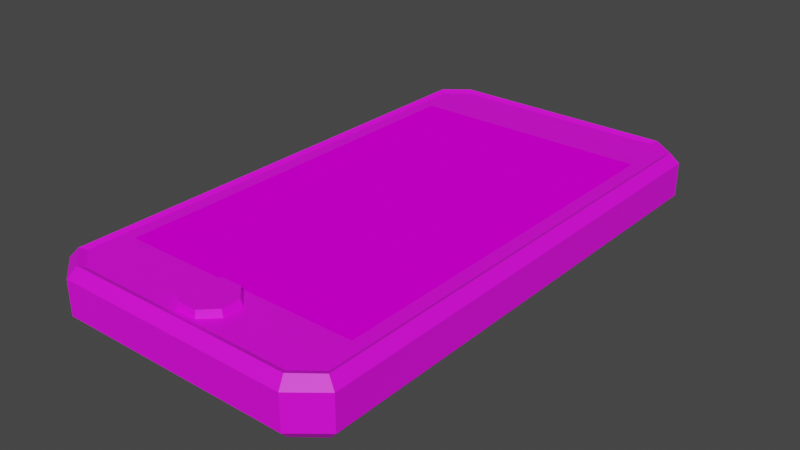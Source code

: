 # Source: Phone.blend  (saved by Blender 3.6.13; exported with 4.5.12 LTS)
import bpy
from mathutils import Matrix  # noqa: F401  (used for matrix-valued properties, if any)

bpy.ops.wm.read_factory_settings(use_empty=True)
scene = bpy.context.scene
scene.name = 'Scene'

# ---- collections
col_collection = bpy.data.collections.new('Collection'); scene.collection.children.link(col_collection)

# ---- images (referenced by path relative to the original .blend; pixels are not part of the script)
import os
ASSET_DIR = os.environ.get("B2B_ASSET_DIR", "")  # directory of the original .blend (textures are referenced by path, not embedded)
HERE = os.path.dirname(os.path.abspath(__file__))  # packed textures are extracted next to this script under _unpacked/

def load_image(name, relpath, width, height, colorspace="sRGB"):
    """Load a texture the original file referenced (path relative to the .blend, or extracted next to this script)."""
    p = next((c for c in (os.path.join(HERE, relpath), os.path.join(ASSET_DIR, relpath)) if relpath and os.path.exists(c)), "")
    if p:
        img = bpy.data.images.load(p, check_existing=True)
        img.name = name
    else:  # same state as the original file: an image datablock whose file is absent (Cycles renders it pink)
        img = bpy.data.images.new(name, width, height)
        img.source = "FILE"
        img.filepath = "//" + (relpath or name)
    img.colorspace_settings.name = colorspace
    return img
img_palette_gradient_png = load_image('Palette gradient.png', 'wyslane/Palette gradient.png', 1024, 1024, 'sRGB')
img_polygonoffice_texture_01_a_png = load_image('PolygonOffice_Texture_01_A.png', 'wyslane/PolygonOffice_Texture_01_A.png', 1024, 1024, 'sRGB')

# ---- materials (node trees are filled in below, after node groups)
mat_screen = bpy.data.materials.new('Screen')
mat_screen.alpha_threshold = 0.0
mat_screen.use_transparent_shadow = False
mat_screen.line_color = (0.0, 0.0, 0.0, 1.0)
mat_lambert1 = bpy.data.materials.new('lambert1')
mat_lambert1.use_transparent_shadow = False
mat_lambert1.diffuse_color = (1.0, 1.0, 1.0, 1.0)
mat_lambert1.roughness = 0.5528

# ---- material node trees
mat_screen.use_nodes = True; mat_screen.node_tree.nodes.clear()
_N = mat_screen.node_tree.nodes; _L = mat_screen.node_tree.links
n0 = _N.new('ShaderNodeOutputMaterial'); n0.name = 'Material Output'; n0.location = (300, 300)
n1 = _N.new('ShaderNodeBsdfPrincipled'); n1.name = 'Principled BSDF'; n1.location = (10, 300)
n1.distribution = 'GGX'
n1.subsurface_method = 'RANDOM_WALK_SKIN'
n1.inputs[2].default_value = 0.4
n1.inputs[3].default_value = 1.45
n1.inputs[13].default_value = 0.0
n1.inputs[27].default_value = (0.0, 0.0, 0.0, 1.0)
n1.inputs[28].default_value = 1.0
n2 = _N.new('ShaderNodeTexImage'); n2.name = 'Image Texture'; n2.location = (-358, 456)
n2.image = img_palette_gradient_png
_L.new(n1.outputs[0], n0.inputs[0])
_L.new(n2.outputs[0], n1.inputs[0])
n0.is_active_output = True
mat_lambert1.use_nodes = True; mat_lambert1.node_tree.nodes.clear()
_N = mat_lambert1.node_tree.nodes; _L = mat_lambert1.node_tree.links
n0 = _N.new('ShaderNodeBsdfPrincipled'); n0.name = 'Principled BSDF'; n0.location = (10, 300)
n0.distribution = 'GGX'
n0.subsurface_method = 'RANDOM_WALK_SKIN'
n0.inputs[2].default_value = 0.5528
n0.inputs[3].default_value = 1.45
n0.inputs[27].default_value = (0.0, 0.0, 0.0, 1.0)
n0.inputs[28].default_value = 1.0
n1 = _N.new('ShaderNodeOutputMaterial'); n1.name = 'Material Output'; n1.location = (300, 300)
n2 = _N.new('ShaderNodeNormalMap'); n2.name = 'Normal Map'; n2.location = (-300, -300)
n2.label = 'Normal/Map'
n3 = _N.new('ShaderNodeTexImage'); n3.name = 'Image Texture'; n3.location = (-300, 600)
n3.image = img_polygonoffice_texture_01_a_png
_L.new(n0.outputs[0], n1.inputs[0])
_L.new(n2.outputs[0], n0.inputs[5])
_L.new(n3.outputs[0], n0.inputs[0])
n1.is_active_output = True

# ---- world
world_world = bpy.data.worlds.new('World'); scene.world = world_world
world_world.use_nodes = True; world_world.node_tree.nodes.clear()
_N = world_world.node_tree.nodes; _L = world_world.node_tree.links
n0 = _N.new('ShaderNodeOutputWorld'); n0.name = 'World Output'; n0.location = (300, 300)
n1 = _N.new('ShaderNodeBackground'); n1.name = 'Background'; n1.location = (10, 300)
n1.inputs[0].default_value = (0.05088, 0.05088, 0.05088, 1.0)
_L.new(n1.outputs[0], n0.inputs[0])
n0.is_active_output = True
world_world.color = (0.05088, 0.05088, 0.05088)
world_world.use_sun_shadow = False
world_world.sun_shadow_jitter_overblur = 0.0

# ---- meshes
me_mesh = bpy.data.meshes.new('Mesh')
me_mesh.from_pydata([(5.188, 2.533, 8.506), (-5.188, 2.533, 8.506), (5.188, 2.533, -8.506), (-5.188, 2.533, -8.506)], [], [(1, 0, 2, 3)])
me_mesh.polygons.foreach_set('use_smooth', [True] * 1)
_uv = me_mesh.uv_layers.new(name='map1')
_uv.uv.foreach_set('vector', [0.9182, 0.9375, 0.9182, 0.9375, 0.9182, 0.9375, 0.9182, 0.9375])
me_mesh.materials.append(mat_screen)
me_mesh.use_remesh_fix_poles = True
me_mesh.use_remesh_preserve_attributes = False
me_mesh.update()
me_mesh.normals_split_custom_set([tuple(v) for v in zip(*[iter([0.0, 1.0, 0.0, 0.0, 1.0, 0.0, 0.0, 1.0, 0.0, 0.0, 1.0, 0.0])] * 3)])
me_mesh_001 = bpy.data.meshes.new('Mesh.001')
me_mesh_001.from_pydata([(-0.05756, -0.1011, 0.02533), (-0.05756, 0.1011, 0.02533), (0.05756, 0.1011, 0.02533), (0.05756, -0.1011, 0.02533), (-0.04758, 0.109, 0.02533), (0.04758, 0.109, 0.02533), (0.04758, -0.109, 0.02533), (-0.04758, -0.109, 0.02533), (0.05188, -0.08506, 0.02533), (-0.05188, -0.08506, 0.02533), (0.05188, 0.08506, 0.02533), (-0.05188, 0.08506, 0.02533), (-0.01653, 0.09684, 0.02533), (0.01653, 0.09684, 0.02533), (0.01428, 0.1, 0.02533), (-0.01428, 0.1, 0.02533), (-0.01428, 0.0941, 0.02533), (0.01428, 0.0941, 0.02533), (-0.06317, -0.1049, 0.007656), (-0.06317, -0.1049, 0.02224), (-0.05064, 0.1151, 0.007656), (-0.05064, 0.1151, 0.02224), (0.05064, 0.1151, 0.02224), (0.05064, 0.1151, 0.007656), (0.06317, -0.1049, 0.02224), (0.06317, -0.1049, 0.007656), (0.05064, -0.1151, 0.007656), (0.05064, -0.1151, 0.02224), (-0.05064, -0.1151, 0.02224), (-0.05064, -0.1151, 0.007656), (0.05956, -0.1033, 0.003497), (-0.05956, -0.1033, 0.003497), (-0.06317, 0.1049, 0.007656), (-0.06317, 0.1049, 0.02224), (0.06317, 0.1049, 0.007656), (0.06317, 0.1049, 0.02224), (-0.05956, 0.1033, 0.003497), (0.05956, 0.1033, 0.003497), (-0.04924, 0.1114, 0.003497), (0.04924, 0.1114, 0.003497), (0.04924, -0.1114, 0.003497), (-0.04924, -0.1114, 0.003497), (-0.05956, -0.1033, 0.02639), (-0.04924, 0.1114, 0.02639), (0.04924, 0.1114, 0.02639), (0.05956, -0.1033, 0.02639), (0.04924, -0.1114, 0.02639), (-0.04924, -0.1114, 0.02639), (-0.05956, 0.1033, 0.02639), (0.05956, 0.1033, 0.02639), (-0.0282, 0.07661, 0.003497), (0.011, 0.07661, 0.003497), (0.0159, 0.0721, 0.003497), (0.0159, 0.05031, 0.003497), (0.011, 0.04581, 0.003497), (-0.0282, 0.04581, 0.003497), (-0.0331, 0.05031, 0.003497), (-0.0331, 0.0721, 0.003497), (0.01449, 0.05151, 0.005253), (0.009875, 0.0475, 0.005252), (-0.02708, 0.0475, 0.005252), (-0.0317, 0.05151, 0.005252), (-0.0317, 0.0709, 0.005252), (-0.02708, 0.07491, 0.005252), (0.009875, 0.07491, 0.005252), (0.01449, 0.0709, 0.005253), (-0.01514, 0.05287, 0.005252), (-0.02478, 0.05287, 0.005252), (-0.02478, 0.06955, 0.005252), (-0.01514, 0.06955, 0.005252), (-0.01667, 0.0538, 0.007527), (-0.02325, 0.0538, 0.007527), (-0.02325, 0.06861, 0.007527), (-0.01667, 0.06861, 0.007527), (0.01283, -0.1014, 0.02394), (0.01283, -0.09245, 0.02394), (0.006208, -0.08611, 0.02394), (-0.003152, -0.08611, 0.02394), (-0.00977, -0.09245, 0.02394), (-0.00977, -0.1014, 0.02394), (-0.003151, -0.1077, 0.02394), (0.006208, -0.1077, 0.02394), (0.01164, -0.1009, 0.02828), (0.01164, -0.09292, 0.02828), (0.005715, -0.08725, 0.02828), (-0.002659, -0.08725, 0.02828), (-0.008581, -0.09292, 0.02828), (-0.008581, -0.1009, 0.02828), (-0.002659, -0.1066, 0.02828), (0.005715, -0.1066, 0.02828), (0.001528, -0.09693, 0.02828), (-0.00977, 0.05701, 0.004342), (-0.00977, 0.06597, 0.004342), (-0.003152, 0.07231, 0.004341), (0.006208, 0.07231, 0.004342), (0.01283, 0.06597, 0.004341), (0.01283, 0.05701, 0.004341), (0.006208, 0.05067, 0.004342), (-0.003152, 0.05067, 0.004341), (-0.008581, 0.05748, 1.034e-08), (-0.008581, 0.0655, 1.165e-08), (-0.002659, 0.07117, 1.257e-08), (0.005715, 0.07117, 1.257e-08), (0.01164, 0.0655, 1.165e-08), (0.01164, 0.05748, 1.034e-08), (0.005715, 0.05181, 9.417e-09), (-0.002659, 0.05181, 9.417e-09), (-0.006577, 0.05827, 0.001628), (-0.006577, 0.0647, 0.001628), (0.001528, 0.06149, 0.001628), (-0.001829, 0.06925, 0.001628), (0.004885, 0.06925, 0.001629), (0.009633, 0.0647, 0.001629), (0.009633, 0.05827, 0.001629), (0.004885, 0.05373, 0.001629), (-0.001829, 0.05373, 0.001628)], [], [(18, 19, 33, 32), (20, 21, 22, 23), (24, 25, 34, 35), (26, 27, 28, 29), (70, 71, 72, 73), (32, 33, 21, 20), (12, 13, 14, 15), (35, 34, 23, 22), (37, 36, 38, 39), (25, 24, 27, 26), (3, 0, 7, 6), (19, 18, 29, 28), (31, 30, 40, 41), (0, 3, 8, 9), (8, 3, 2, 10), (13, 12, 16, 17), (0, 9, 11, 1), (19, 42, 48, 33), (31, 18, 32, 36), (43, 44, 22, 21), (39, 38, 20, 23), (45, 24, 35, 49), (25, 30, 37, 34), (46, 47, 28, 27), (41, 40, 26, 29), (48, 43, 21, 33), (38, 36, 32, 20), (37, 39, 23, 34), (44, 49, 35, 22), (45, 46, 27, 24), (40, 30, 25, 26), (31, 41, 29, 18), (47, 42, 19, 28), (2, 5, 14, 13), (5, 4, 15, 14), (4, 1, 12, 15), (1, 11, 16, 12), (11, 10, 17, 16), (10, 2, 13, 17), (42, 0, 1, 48), (4, 5, 44, 43), (6, 7, 47, 46), (1, 4, 43, 48), (5, 2, 49, 44), (3, 6, 46, 45), (7, 0, 42, 47), (45, 49, 2, 3), (30, 31, 55, 54), (31, 36, 57, 56), (36, 37, 51, 50), (37, 30, 53, 52), (52, 51, 37), (30, 54, 53), (56, 55, 31), (50, 57, 36), (53, 54, 59, 58), (54, 55, 60, 59), (55, 56, 61, 60), (56, 57, 62, 61), (57, 50, 63, 62), (50, 51, 64, 63), (51, 52, 65, 64), (52, 53, 58, 65), (58, 59, 66), (59, 60, 67, 66), (60, 61, 67), (61, 62, 68, 67), (62, 63, 68), (63, 64, 69, 68), (64, 65, 69), (65, 58, 66, 69), (66, 67, 71, 70), (67, 68, 72, 71), (68, 69, 73, 72), (69, 66, 70, 73), (74, 75, 83, 82), (75, 76, 84, 83), (76, 77, 85, 84), (77, 78, 86, 85), (78, 79, 87, 86), (79, 80, 88, 87), (80, 81, 89, 88), (81, 74, 82, 89), (82, 83, 90), (83, 84, 90), (84, 85, 90), (85, 86, 90), (86, 87, 90), (87, 88, 90), (88, 89, 90), (89, 82, 90), (91, 92, 100, 99), (92, 93, 101, 100), (93, 94, 102, 101), (94, 95, 103, 102), (95, 96, 104, 103), (96, 97, 105, 104), (97, 98, 106, 105), (98, 91, 99, 106), (107, 108, 109), (108, 110, 109), (110, 111, 109), (111, 112, 109), (112, 113, 109), (113, 114, 109), (114, 115, 109), (115, 107, 109), (99, 100, 108, 107), (100, 101, 110, 108), (101, 102, 111, 110), (102, 103, 112, 111), (103, 104, 113, 112), (104, 105, 114, 113), (105, 106, 115, 114), (106, 99, 107, 115)])
me_mesh_001.polygons.foreach_set('use_smooth', [True] * 115)
_k = set([(0, 1), (0, 7), (0, 42), (1, 4), (1, 48), (2, 3), (2, 5), (2, 49), (3, 6), (3, 45), (4, 5), (4, 43), (5, 44), (6, 7), (6, 46), (7, 47), (18, 19), (18, 29), (18, 31), (18, 32), (19, 28), (19, 33), (19, 42), (20, 21), (20, 23), (20, 32), (20, 38), (21, 22), (21, 33), (21, 43), (22, 23), (22, 35), (22, 44), (23, 34), (23, 39), (24, 25), (24, 27), (24, 35), (24, 45), (25, 26), (25, 30), (25, 34), (26, 27), (26, 29), (26, 40), (27, 28), (27, 46), (28, 29), (28, 47), (29, 41), (30, 37), (30, 40), (31, 36), (31, 41), (32, 33), (32, 36), (33, 48), (34, 35), (34, 37), (35, 49), (36, 38), (37, 39), (38, 39), (40, 41), (42, 47), (42, 48), (43, 44), (43, 48), (44, 49), (45, 46), (45, 49), (46, 47), (50, 51), (50, 57), (50, 63), (51, 52), (51, 64), (52, 53), (52, 65), (53, 54), (53, 58), (54, 55), (54, 59), (55, 56), (55, 60), (56, 57), (56, 61), (57, 62), (58, 59), (58, 65), (59, 60), (60, 61), (61, 62), (62, 63), (63, 64), (64, 65), (66, 67), (66, 69), (66, 70), (67, 68), (67, 71), (68, 69), (68, 72), (69, 73), (70, 71), (70, 73), (71, 72), (72, 73), (74, 82), (75, 83), (76, 84), (77, 85), (78, 86), (79, 87), (80, 88), (81, 89), (82, 83), (82, 89), (83, 84), (84, 85), (85, 86), (86, 87), (87, 88), (88, 89), (91, 99), (92, 100), (93, 101), (94, 102), (95, 103), (96, 104), (97, 105), (98, 106), (99, 100), (99, 106), (99, 107), (100, 101), (100, 108), (101, 102), (101, 110), (102, 103), (102, 111), (103, 104), (103, 112), (104, 105), (104, 113), (105, 106), (105, 114), (106, 115), (107, 108), (107, 115), (108, 110), (110, 111), (111, 112), (112, 113), (113, 114), (114, 115)])
me_mesh_001.attributes.new('sharp_edge', 'BOOLEAN', 'EDGE').data.foreach_set('value', [ (min(e.vertices), max(e.vertices)) in _k for e in me_mesh_001.edges])
_uv = me_mesh_001.uv_layers.new(name='map1')
_uv.uv.foreach_set('vector', [0.0788, 0.2465, 0.0788, 0.2465, 0.0788, 0.2465, 0.0788, 0.2465, 0.0788, 0.2465, 0.0788, 0.2465, 0.0788, 0.2465, 0.0788, 0.2465, 0.0788, 0.2465, 0.0788, 0.2465, 0.0788, 0.2465, 0.0788, 0.2465, 0.0788, 0.2465, 0.0788, 0.2465, 0.0788, 0.2465, 0.0788, 0.2465, 0.08273, 0.2287, 0.08273, 0.2287, 0.08273, 0.2287, 0.08273, 0.2287, 0.0788, 0.2465, 0.0788, 0.2465, 0.0788, 0.2465, 0.0788, 0.2465, 0.101, 0.2283, 0.101, 0.2283, 0.101, 0.2283, 0.101, 0.2283, 0.0788, 0.2465, 0.0788, 0.2465, 0.0788, 0.2465, 0.0788, 0.2465, 0.0788, 0.2465, 0.0788, 0.2465, 0.0788, 0.2465, 0.0788, 0.2465, 0.0788, 0.2465, 0.0788, 0.2465, 0.0788, 0.2465, 0.0788, 0.2465, 0.0788, 0.2465, 0.0788, 0.2465, 0.0788, 0.2465, 0.0788, 0.2465, 0.0788, 0.2465, 0.0788, 0.2465, 0.0788, 0.2465, 0.0788, 0.2465, 0.0788, 0.2465, 0.0788, 0.2465, 0.0788, 0.2465, 0.0788, 0.2465, 0.0788, 0.2465, 0.0788, 0.2465, 0.0788, 0.2465, 0.0788, 0.2465, 0.0788, 0.2465, 0.0788, 0.2465, 0.0788, 0.2465, 0.0788, 0.2465, 0.101, 0.2283, 0.101, 0.2283, 0.101, 0.2283, 0.101, 0.2283, 0.0788, 0.2465, 0.0788, 0.2465, 0.0788, 0.2465, 0.0788, 0.2465, 0.0788, 0.2465, 0.0788, 0.2465, 0.0788, 0.2465, 0.0788, 0.2465, 0.0788, 0.2465, 0.0788, 0.2465, 0.0788, 0.2465, 0.0788, 0.2465, 0.0788, 0.2465, 0.0788, 0.2465, 0.0788, 0.2465, 0.0788, 0.2465, 0.0788, 0.2465, 0.0788, 0.2465, 0.0788, 0.2465, 0.0788, 0.2465, 0.0788, 0.2465, 0.0788, 0.2465, 0.0788, 0.2465, 0.0788, 0.2465, 0.0788, 0.2465, 0.0788, 0.2465, 0.0788, 0.2465, 0.0788, 0.2465, 0.0788, 0.2465, 0.0788, 0.2465, 0.0788, 0.2465, 0.0788, 0.2465, 0.0788, 0.2465, 0.0788, 0.2465, 0.0788, 0.2465, 0.0788, 0.2465, 0.0788, 0.2465, 0.0788, 0.2465, 0.0788, 0.2465, 0.0788, 0.2465, 0.0788, 0.2465, 0.0788, 0.2465, 0.0788, 0.2465, 0.0788, 0.2465, 0.0788, 0.2465, 0.0788, 0.2465, 0.0788, 0.2465, 0.0788, 0.2465, 0.0788, 0.2465, 0.0788, 0.2465, 0.0788, 0.2465, 0.0788, 0.2465, 0.0788, 0.2465, 0.0788, 0.2465, 0.0788, 0.2465, 0.0788, 0.2465, 0.0788, 0.2465, 0.0788, 0.2465, 0.0788, 0.2465, 0.0788, 0.2465, 0.0788, 0.2465, 0.0788, 0.2465, 0.0788, 0.2465, 0.0788, 0.2465, 0.0788, 0.2465, 0.0788, 0.2465, 0.0788, 0.2465, 0.0788, 0.2465, 0.0788, 0.2465, 0.0788, 0.2465, 0.0788, 0.2465, 0.0788, 0.2465, 0.0788, 0.2465, 0.0788, 0.2465, 0.0788, 0.2465, 0.0788, 0.2465, 0.0788, 0.2465, 0.0788, 0.2465, 0.0788, 0.2465, 0.0788, 0.2465, 0.0788, 0.2465, 0.0788, 0.2465, 0.0788, 0.2465, 0.0788, 0.2465, 0.0788, 0.2465, 0.0788, 0.2465, 0.0788, 0.2465, 0.0788, 0.2465, 0.0788, 0.2465, 0.0788, 0.2465, 0.0788, 0.2465, 0.0788, 0.2465, 0.0788, 0.2465, 0.0788, 0.2465, 0.0788, 0.2465, 0.0788, 0.2465, 0.0788, 0.2465, 0.0788, 0.2465, 0.0788, 0.2465, 0.0788, 0.2465, 0.0788, 0.2465, 0.0788, 0.2465, 0.0788, 0.2465, 0.0788, 0.2465, 0.0788, 0.2465, 0.0788, 0.2465, 0.0788, 0.2465, 0.0788, 0.2465, 0.0788, 0.2465, 0.0788, 0.2465, 0.0788, 0.2465, 0.0788, 0.2465, 0.0788, 0.2465, 0.0788, 0.2465, 0.0788, 0.2465, 0.0788, 0.2465, 0.0788, 0.2465, 0.0788, 0.2465, 0.0788, 0.2465, 0.0788, 0.2465, 0.0788, 0.2465, 0.0788, 0.2465, 0.0788, 0.2465, 0.0788, 0.2465, 0.0788, 0.2465, 0.0788, 0.2465, 0.0788, 0.2465, 0.0788, 0.2465, 0.0788, 0.2465, 0.0788, 0.2465, 0.0788, 0.2465, 0.0788, 0.2465, 0.0788, 0.2465, 0.0788, 0.2465, 0.0788, 0.2465, 0.0788, 0.2465, 0.0788, 0.2465, 0.0788, 0.2465, 0.0788, 0.2465, 0.0788, 0.2465, 0.0788, 0.2465, 0.0788, 0.2465, 0.0788, 0.2465, 0.0788, 0.2465, 0.0788, 0.2465, 0.0788, 0.2465, 0.0788, 0.2465, 0.0788, 0.2465, 0.0788, 0.2465, 0.0788, 0.2465, 0.0788, 0.2465, 0.0788, 0.2465, 0.0788, 0.2465, 0.0788, 0.2465, 0.0788, 0.2465, 0.0788, 0.2465, 0.0788, 0.2465, 0.0788, 0.2465, 0.0788, 0.2465, 0.0788, 0.2465, 0.0788, 0.2465, 0.0788, 0.2465, 0.0788, 0.2465, 0.0788, 0.2465, 0.0788, 0.2465, 0.0788, 0.2465, 0.0788, 0.2465, 0.0788, 0.2465, 0.0788, 0.2465, 0.0788, 0.2465, 0.0788, 0.2465, 0.0788, 0.2465, 0.0788, 0.2465, 0.0788, 0.2465, 0.0788, 0.2465, 0.0788, 0.2465, 0.0788, 0.2465, 0.0788, 0.2465, 0.0788, 0.2465, 0.0788, 0.2465, 0.0788, 0.2465, 0.0788, 0.2465, 0.0788, 0.2465, 0.0788, 0.2465, 0.0788, 0.2465, 0.0788, 0.2465, 0.0788, 0.2465, 0.0788, 0.2465, 0.0788, 0.2465, 0.0788, 0.2465, 0.0788, 0.2465, 0.0788, 0.2465, 0.0788, 0.2465, 0.0788, 0.2465, 0.0788, 0.2465, 0.0788, 0.2465, 0.0788, 0.2465, 0.0788, 0.2465, 0.0788, 0.2465, 0.0788, 0.2465, 0.0788, 0.2465, 0.0788, 0.2465, 0.0788, 0.2465, 0.0788, 0.2465, 0.0788, 0.2465, 0.0788, 0.2465, 0.0788, 0.2465, 0.0788, 0.2465, 0.0788, 0.2465, 0.0788, 0.2465, 0.0788, 0.2465, 0.0788, 0.2465, 0.0788, 0.2465, 0.0788, 0.2465, 0.0788, 0.2465, 0.0788, 0.2465, 0.0788, 0.2465, 0.0788, 0.2465, 0.0788, 0.2465, 0.0788, 0.2465, 0.0788, 0.2465, 0.0788, 0.2465, 0.0788, 0.2465, 0.0788, 0.2465, 0.0788, 0.2465, 0.0788, 0.2465, 0.0788, 0.2465, 0.0788, 0.2465, 0.1355, 0.2545, 0.1355, 0.2545, 0.1355, 0.2545, 0.1355, 0.2545, 0.1355, 0.2545, 0.1355, 0.2545, 0.1355, 0.2545, 0.1355, 0.2545, 0.1355, 0.2545, 0.1355, 0.2545, 0.1355, 0.2545, 0.1355, 0.2545, 0.1355, 0.2545, 0.1355, 0.2545, 0.1355, 0.2545, 0.1355, 0.2545, 0.1355, 0.2545, 0.1355, 0.2545, 0.1355, 0.2545, 0.1355, 0.2545, 0.1355, 0.2545, 0.1355, 0.2545, 0.1355, 0.2545, 0.1355, 0.2545, 0.1355, 0.2545, 0.1355, 0.2545, 0.1355, 0.2545, 0.1355, 0.2545, 0.1355, 0.2545, 0.1355, 0.2545, 0.1355, 0.2545, 0.1355, 0.2545, 0.1355, 0.2545, 0.1355, 0.2545, 0.1355, 0.2545, 0.1355, 0.2545, 0.1355, 0.2545, 0.1355, 0.2545, 0.1355, 0.2545, 0.1355, 0.2545, 0.1355, 0.2545, 0.1355, 0.2545, 0.1355, 0.2545, 0.1355, 0.2545, 0.1355, 0.2545, 0.1355, 0.2545, 0.1355, 0.2545, 0.1355, 0.2545, 0.1355, 0.2545, 0.1355, 0.2545, 0.1355, 0.2545, 0.1355, 0.2545, 0.1355, 0.2545, 0.1355, 0.2545, 0.1355, 0.2545, 0.1355, 0.2545, 0.1355, 0.2545, 0.1355, 0.2545, 0.1355, 0.2545, 0.1355, 0.2545, 0.1355, 0.2545, 0.1355, 0.2545, 0.1355, 0.2545, 0.1355, 0.2545, 0.1355, 0.2545, 0.1355, 0.2545, 0.1355, 0.2545, 0.1355, 0.2545, 0.1355, 0.2545, 0.1355, 0.2545, 0.1355, 0.2545, 0.1355, 0.2545, 0.1355, 0.2545, 0.1355, 0.2545, 0.1355, 0.2545, 0.1355, 0.2545, 0.1355, 0.2545, 0.1355, 0.2545, 0.1355, 0.2545, 0.1355, 0.2545, 0.1355, 0.2545, 0.1355, 0.2545, 0.1355, 0.2545, 0.1355, 0.2545, 0.1355, 0.2545, 0.1355, 0.2545, 0.1355, 0.2545, 0.1355, 0.2545, 0.08161, 0.2309, 0.08161, 0.2309, 0.08161, 0.2309, 0.08161, 0.2309, 0.08161, 0.2309, 0.08161, 0.2309, 0.08161, 0.2309, 0.08161, 0.2309, 0.08161, 0.2309, 0.08161, 0.2309, 0.08161, 0.2309, 0.08161, 0.2309, 0.08161, 0.2309, 0.08161, 0.2309, 0.08161, 0.2309, 0.08161, 0.2309, 0.08161, 0.2309, 0.08161, 0.2309, 0.08161, 0.2309, 0.08161, 0.2309, 0.08161, 0.2309, 0.08161, 0.2309, 0.08161, 0.2309, 0.08161, 0.2309, 0.1355, 0.2545, 0.1355, 0.2545, 0.1355, 0.2545, 0.1355, 0.2545, 0.1355, 0.2545, 0.1355, 0.2545, 0.1355, 0.2545, 0.1355, 0.2545, 0.1355, 0.2545, 0.1355, 0.2545, 0.1355, 0.2545, 0.1355, 0.2545, 0.1355, 0.2545, 0.1355, 0.2545, 0.1355, 0.2545, 0.1355, 0.2545, 0.1355, 0.2545, 0.1355, 0.2545, 0.1355, 0.2545, 0.1355, 0.2545, 0.1355, 0.2545, 0.1355, 0.2545, 0.1355, 0.2545, 0.1355, 0.2545, 0.1355, 0.2545, 0.1355, 0.2545, 0.1355, 0.2545, 0.1355, 0.2545, 0.1355, 0.2545, 0.1355, 0.2545, 0.1355, 0.2545, 0.1355, 0.2545])
me_mesh_001.materials.append(mat_lambert1)
me_mesh_001.use_remesh_fix_poles = True
me_mesh_001.use_remesh_preserve_attributes = False
me_mesh_001.update()
me_mesh_001.normals_split_custom_set([tuple(v) for v in zip(*[iter([-1.0, -7.041e-07, 0.0, -1.0, -7.041e-07, 0.0, -1.0, -7.041e-07, 0.0, -1.0, -7.041e-07, 0.0, 0.0, 1.0, 0.0, 0.0, 1.0, 0.0, 0.0, 1.0, 0.0, 0.0, 1.0, 0.0, 1.0, 7.612e-07, 0.0, 1.0, 7.612e-07, 0.0, 1.0, 7.612e-07, 0.0, 1.0, 7.612e-07, 0.0, 0.0, -1.0, 0.0, 0.0, -1.0, 0.0, 0.0, -1.0, 0.0, 0.0, -1.0, 0.0, 0.0, 1.572e-07, -1.0, 0.0, 1.572e-07, -1.0, 0.0, 1.572e-07, -1.0, 0.0, 1.572e-07, -1.0, -0.6323, 0.7747, 0.0, -0.6323, 0.7747, 0.0, -0.6323, 0.7747, 0.0, -0.6323, 0.7747, 0.0, 2.578e-06, -4.421e-06, 1.0, -2.563e-06, -4.42e-06, 1.0, 4.113e-07, -0.0001206, 1.0, -4.113e-07, -0.0001206, 1.0, 0.6323, 0.7747, 0.0, 0.6323, 0.7747, 0.0, 0.6323, 0.7747, 0.0, 0.6323, 0.7747, 0.0, 4.344e-09, 1.654e-07, -1.0, -6.822e-09, 1.651e-07, -1.0, 0.0, 1.722e-07, -1.0, 0.0, 1.722e-07, -1.0, 0.6323, -0.7747, 0.0, 0.6323, -0.7747, 0.0, 0.6323, -0.7747, 0.0, 0.6323, -0.7747, 0.0, 2.922e-08, -2.22e-07, 1.0, -2.922e-08, -2.22e-07, 1.0, 0.0, -2.349e-07, 1.0, 0.0, -2.349e-07, 1.0, -0.6323, -0.7747, 0.0, -0.6323, -0.7747, 0.0, -0.6323, -0.7747, 0.0, -0.6323, -0.7747, 0.0, 5.391e-10, 1.653e-07, -1.0, 1.606e-10, 1.653e-07, -1.0, 0.0, 1.722e-07, -1.0, 0.0, 1.722e-07, -1.0, -2.922e-08, -2.22e-07, 1.0, 2.922e-08, -2.22e-07, 1.0, 1.146e-07, -1.893e-07, 1.0, -1.146e-07, -1.893e-07, 1.0, 1.146e-07, -1.893e-07, 1.0, 2.922e-08, -2.22e-07, 1.0, -3.609e-06, -1.779e-06, 1.0, -2.977e-06, 1.895e-05, 1.0, -2.563e-06, -4.42e-06, 1.0, 2.578e-06, -4.421e-06, 1.0, 1.558e-06, 0.000133, 1.0, -1.551e-06, 0.000133, 1.0, -2.922e-08, -2.22e-07, 1.0, -1.146e-07, -1.893e-07, 1.0, 2.99e-06, 1.895e-05, 1.0, 3.628e-06, -1.78e-06, 1.0, -0.7556, -6.604e-07, 0.6551, -0.7556, -6.604e-07, 0.6551, -0.7556, -6.604e-07, 0.6551, -0.7556, -6.604e-07, 0.6551, -0.7556, -4.318e-07, -0.6551, -0.7556, -4.318e-07, -0.6551, -0.7556, -4.318e-07, -0.6551, -0.7556, -4.318e-07, -0.6551, 0.0, 0.7431, 0.6691, 0.0, 0.7431, 0.6691, 0.0, 0.7431, 0.6691, 0.0, 0.7431, 0.6691, 0.0, 0.7431, -0.6691, 0.0, 0.7431, -0.6691, 0.0, 0.7431, -0.6691, 0.0, 0.7431, -0.6691, 0.7556, 4.572e-07, 0.6551, 0.7556, 4.572e-07, 0.6551, 0.7556, 4.572e-07, 0.6551, 0.7556, 4.572e-07, 0.6551, 0.7556, 6.35e-07, -0.6551, 0.7556, 6.35e-07, -0.6551, 0.7556, 6.35e-07, -0.6551, 0.7556, 6.35e-07, -0.6551, 0.0, -0.7431, 0.6691, 0.0, -0.7431, 0.6691, 0.0, -0.7431, 0.6691, 0.0, -0.7431, 0.6691, 0.0, -0.7431, -0.6691, 0.0, -0.7431, -0.6691, 0.0, -0.7431, -0.6691, 0.0, -0.7431, -0.6691, -0.4697, 0.5852, 0.661, -0.4697, 0.5852, 0.661, -0.4697, 0.5852, 0.661, -0.4697, 0.5852, 0.661, -0.4697, 0.5852, -0.661, -0.4697, 0.5852, -0.661, -0.4697, 0.5852, -0.661, -0.4697, 0.5852, -0.661, 0.4697, 0.5852, -0.661, 0.4697, 0.5852, -0.661, 0.4697, 0.5852, -0.661, 0.4697, 0.5852, -0.661, 0.4697, 0.5852, 0.661, 0.4697, 0.5852, 0.661, 0.4697, 0.5852, 0.661, 0.4697, 0.5852, 0.661, 0.4697, -0.5852, 0.661, 0.4697, -0.5852, 0.661, 0.4697, -0.5852, 0.661, 0.4697, -0.5852, 0.661, 0.4697, -0.5852, -0.661, 0.4697, -0.5852, -0.661, 0.4697, -0.5852, -0.661, 0.4697, -0.5852, -0.661, -0.4697, -0.5852, -0.661, -0.4697, -0.5852, -0.661, -0.4697, -0.5852, -0.661, -0.4697, -0.5852, -0.661, -0.4697, -0.5852, 0.661, -0.4697, -0.5852, 0.661, -0.4697, -0.5852, 0.661, -0.4697, -0.5852, 0.661, -3.609e-06, -1.779e-06, 1.0, 1.897e-06, -7.414e-05, 1.0, 4.113e-07, -0.0001206, 1.0, -2.563e-06, -4.42e-06, 1.0, 1.897e-06, -7.414e-05, 1.0, -1.897e-06, -7.414e-05, 1.0, -4.113e-07, -0.0001206, 1.0, 4.113e-07, -0.0001206, 1.0, -1.897e-06, -7.414e-05, 1.0, 3.628e-06, -1.78e-06, 1.0, 2.578e-06, -4.421e-06, 1.0, -4.113e-07, -0.0001206, 1.0, 3.628e-06, -1.78e-06, 1.0, 2.99e-06, 1.895e-05, 1.0, 1.558e-06, 0.000133, 1.0, 2.578e-06, -4.421e-06, 1.0, 2.99e-06, 1.895e-05, 1.0, -2.977e-06, 1.895e-05, 1.0, -1.551e-06, 0.000133, 1.0, 1.558e-06, 0.000133, 1.0, -2.977e-06, 1.895e-05, 1.0, -3.609e-06, -1.779e-06, 1.0, -2.563e-06, -4.42e-06, 1.0, -1.551e-06, 0.000133, 1.0, 0.4685, 1.724e-07, 0.8835, 0.4685, 1.724e-07, 0.8835, 0.4685, 1.724e-07, 0.8835, 0.4685, 1.724e-07, 0.8835, 0.0, -0.4143, 0.9101, 0.0, -0.4143, 0.9101, 0.0, -0.4143, 0.9101, 0.0, -0.4143, 0.9101, 0.0, 0.4143, 0.9101, 0.0, 0.4143, 0.9101, 0.0, 0.4143, 0.9101, 0.0, 0.4143, 0.9101, 0.2137, -0.2703, 0.9387, 0.2137, -0.2703, 0.9387, 0.2137, -0.2703, 0.9387, 0.2137, -0.2703, 0.9387, -0.2137, -0.2703, 0.9388, -0.2137, -0.2703, 0.9388, -0.2137, -0.2703, 0.9388, -0.2137, -0.2703, 0.9388, -0.2137, 0.2703, 0.9388, -0.2137, 0.2703, 0.9388, -0.2137, 0.2703, 0.9388, -0.2137, 0.2703, 0.9388, 0.2137, 0.2703, 0.9388, 0.2137, 0.2703, 0.9388, 0.2137, 0.2703, 0.9388, 0.2137, 0.2703, 0.9388, -0.4685, -4.824e-07, 0.8835, -0.4685, -4.824e-07, 0.8835, -0.4685, -4.824e-07, 0.8835, -0.4685, -4.824e-07, 0.8835, 1.606e-10, 1.653e-07, -1.0, 5.391e-10, 1.653e-07, -1.0, 7.241e-08, 1.618e-07, -1.0, -3.353e-08, 1.616e-07, -1.0, 5.391e-10, 1.653e-07, -1.0, -6.822e-09, 1.651e-07, -1.0, -1.331e-08, 1.702e-07, -1.0, 1.735e-08, 1.619e-07, -1.0, -6.822e-09, 1.651e-07, -1.0, 4.344e-09, 1.654e-07, -1.0, 0.0, 1.671e-07, -1.0, 0.0, 1.668e-07, -1.0, 4.344e-09, 1.654e-07, -1.0, 1.606e-10, 1.653e-07, -1.0, -1.075e-08, 1.617e-07, -1.0, 5.64e-09, 1.738e-07, -1.0, 5.64e-09, 1.738e-07, -1.0, 0.0, 1.671e-07, -1.0, 4.344e-09, 1.654e-07, -1.0, 1.606e-10, 1.653e-07, -1.0, -3.353e-08, 1.616e-07, -1.0, -1.075e-08, 1.617e-07, -1.0, 1.735e-08, 1.619e-07, -1.0, 7.241e-08, 1.618e-07, -1.0, 5.391e-10, 1.653e-07, -1.0, 0.0, 1.668e-07, -1.0, -1.331e-08, 1.702e-07, -1.0, -6.822e-09, 1.651e-07, -1.0, -0.4493, 0.5024, -0.7387, -0.4493, 0.5024, -0.7387, -0.4493, 0.5024, -0.7387, -0.4493, 0.5024, -0.7387, 0.0, 0.7192, -0.6948, 0.0, 0.7192, -0.6948, 0.0, 0.7192, -0.6948, 0.0, 0.7192, -0.6948, 0.4493, 0.5023, -0.7388, 0.4493, 0.5023, -0.7388, 0.4493, 0.5023, -0.7388, 0.4493, 0.5023, -0.7388, 0.7799, -2.151e-06, -0.6259, 0.7799, -2.151e-06, -0.6259, 0.7799, -2.151e-06, -0.6259, 0.7799, -2.151e-06, -0.6259, 0.4493, -0.5023, -0.7388, 0.4493, -0.5023, -0.7388, 0.4493, -0.5023, -0.7388, 0.4493, -0.5023, -0.7388, 0.0, -0.7192, -0.6948, 0.0, -0.7192, -0.6948, 0.0, -0.7192, -0.6948, 0.0, -0.7192, -0.6948, -0.4493, -0.5024, -0.7387, -0.4493, -0.5024, -0.7387, -0.4493, -0.5024, -0.7387, -0.4493, -0.5024, -0.7387, -0.7801, 1.188e-07, -0.6257, -0.7801, 1.188e-07, -0.6257, -0.7801, 1.188e-07, -0.6257, -0.7801, 1.188e-07, -0.6257, 3.469e-05, 6.29e-05, -1.0, 3.689e-05, 0.0001723, -1.0, 1.234e-05, 6.741e-06, -1.0, 3.689e-05, 0.0001723, -1.0, 0.0, 9.095e-08, -1.0, -4.367e-08, 1.188e-07, -1.0, 1.234e-05, 6.741e-06, -1.0, 0.0, 9.095e-08, -1.0, -7.03e-08, 1.388e-07, -1.0, -4.367e-08, 1.188e-07, -1.0, -7.03e-08, 1.388e-07, -1.0, -1.128e-07, 1.639e-07, -1.0, -6.576e-08, 1.682e-07, -1.0, -4.367e-08, 1.188e-07, -1.0, -1.128e-07, 1.639e-07, -1.0, -5.561e-08, 1.655e-07, -1.0, -6.576e-08, 1.682e-07, -1.0, -5.561e-08, 1.655e-07, -1.0, 3.696e-05, -0.000172, -1.0, 1.234e-05, -6.455e-06, -1.0, -6.576e-08, 1.682e-07, -1.0, 3.696e-05, -0.000172, -1.0, 3.471e-05, -6.26e-05, -1.0, 1.234e-05, -6.455e-06, -1.0, 3.471e-05, -6.26e-05, -1.0, 3.469e-05, 6.29e-05, -1.0, 1.234e-05, 6.741e-06, -1.0, 1.234e-05, -6.455e-06, -1.0, 0.0, 0.9246, -0.3808, 0.0, 0.9246, -0.3808, 0.0, 0.9246, -0.3808, 0.0, 0.9246, -0.3808, 0.8296, 9.451e-08, -0.5584, 0.8296, 9.451e-08, -0.5584, 0.8296, 9.451e-08, -0.5584, 0.8296, 9.451e-08, -0.5584, 0.0, -0.9246, -0.3808, 0.0, -0.9246, -0.3808, 0.0, -0.9246, -0.3808, 0.0, -0.9246, -0.3808, -0.8296, 5.618e-08, -0.5584, -0.8296, 5.618e-08, -0.5584, -0.8296, 5.618e-08, -0.5584, -0.8296, 5.618e-08, -0.5584, 0.9645, -9.92e-08, 0.2642, 0.9645, -9.92e-08, 0.2642, 0.9645, -9.92e-08, 0.2642, 0.9645, -9.92e-08, 0.2642, 0.6681, 0.6977, 0.2588, 0.6681, 0.6977, 0.2588, 0.6681, 0.6977, 0.2588, 0.6681, 0.6977, 0.2588, -2.697e-05, 0.9673, 0.2537, -2.697e-05, 0.9673, 0.2537, -2.697e-05, 0.9673, 0.2537, -2.697e-05, 0.9673, 0.2537, -0.668, 0.6977, 0.2587, -0.668, 0.6977, 0.2587, -0.668, 0.6977, 0.2587, -0.668, 0.6977, 0.2587, -0.9645, -5.775e-08, 0.2641, -0.9645, -5.775e-08, 0.2641, -0.9645, -5.775e-08, 0.2641, -0.9645, -5.775e-08, 0.2641, -0.668, -0.6977, 0.2587, -0.668, -0.6977, 0.2587, -0.668, -0.6977, 0.2587, -0.668, -0.6977, 0.2587, -2.706e-05, -0.9673, 0.2537, -2.706e-05, -0.9673, 0.2537, -2.706e-05, -0.9673, 0.2537, -2.706e-05, -0.9673, 0.2537, 0.6681, -0.6977, 0.2587, 0.6681, -0.6977, 0.2587, 0.6681, -0.6977, 0.2587, 0.6681, -0.6977, 0.2587, 2.291e-05, 5.751e-05, 1.0, 2.291e-05, -5.781e-05, 1.0, 2.175e-05, -1.149e-07, 1.0, 2.291e-05, -5.781e-05, 1.0, -3.126e-05, -8.421e-05, 1.0, 2.175e-05, -1.149e-07, 1.0, -3.126e-05, -8.421e-05, 1.0, 2.509e-06, 1.088e-06, 1.0, 2.175e-05, -1.149e-07, 1.0, 2.509e-06, 1.088e-06, 1.0, 0.0001027, 2.378e-05, 1.0, 2.175e-05, -1.149e-07, 1.0, 0.0001027, 2.378e-05, 1.0, 0.0001027, -2.408e-05, 1.0, 2.175e-05, -1.149e-07, 1.0, 0.0001027, -2.408e-05, 1.0, 2.509e-06, -1.251e-06, 1.0, 2.175e-05, -1.149e-07, 1.0, 2.509e-06, -1.251e-06, 1.0, -3.126e-05, 8.405e-05, 1.0, 2.175e-05, -1.149e-07, 1.0, -3.126e-05, 8.405e-05, 1.0, 2.291e-05, 5.751e-05, 1.0, 2.175e-05, -1.149e-07, 1.0, -0.9645, 8.746e-08, -0.2641, -0.9645, 8.746e-08, -0.2641, -0.9645, 8.746e-08, -0.2641, -0.9645, 8.746e-08, -0.2641, -0.6681, 0.6977, -0.2587, -0.6681, 0.6977, -0.2587, -0.6681, 0.6977, -0.2587, -0.6681, 0.6977, -0.2587, 1.348e-05, 0.9673, -0.2536, 1.348e-05, 0.9673, -0.2536, 1.348e-05, 0.9673, -0.2536, 1.348e-05, 0.9673, -0.2536, 0.668, 0.6977, -0.2587, 0.668, 0.6977, -0.2587, 0.668, 0.6977, -0.2587, 0.668, 0.6977, -0.2587, 0.9645, 7.82e-08, -0.2642, 0.9645, 7.82e-08, -0.2642, 0.9645, 7.82e-08, -0.2642, 0.9645, 7.82e-08, -0.2642, 0.668, -0.6977, -0.2587, 0.668, -0.6977, -0.2587, 0.668, -0.6977, -0.2587, 0.668, -0.6977, -0.2587, 1.348e-05, -0.9673, -0.2536, 1.348e-05, -0.9673, -0.2536, 1.348e-05, -0.9673, -0.2536, 1.348e-05, -0.9673, -0.2536, -0.6681, -0.6977, -0.2587, -0.6681, -0.6977, -0.2587, -0.6681, -0.6977, -0.2587, -0.6681, -0.6977, -0.2587, -3.885e-10, 1.66e-07, -1.0, -4.305e-08, 1.623e-07, -1.0, 7.1e-05, 1.648e-07, -1.0, -4.305e-08, 1.623e-07, -1.0, 6.859e-05, 2.985e-05, -1.0, 7.1e-05, 1.648e-07, -1.0, 6.859e-05, 2.985e-05, -1.0, 0.0001107, 7.375e-05, -1.0, 7.1e-05, 1.648e-07, -1.0, 0.0001107, 7.375e-05, -1.0, 9.966e-05, 4.215e-05, -1.0, 7.1e-05, 1.648e-07, -1.0, 9.966e-05, 4.215e-05, -1.0, 9.964e-05, -4.182e-05, -1.0, 7.1e-05, 1.648e-07, -1.0, 9.964e-05, -4.182e-05, -1.0, 0.0001106, -7.341e-05, -1.0, 7.1e-05, 1.648e-07, -1.0, 0.0001106, -7.341e-05, -1.0, 6.863e-05, -2.952e-05, -1.0, 7.1e-05, 1.648e-07, -1.0, 6.863e-05, -2.952e-05, -1.0, -3.885e-10, 1.66e-07, -1.0, 7.1e-05, 1.648e-07, -1.0, 0.6305, 1.182e-07, -0.7762, 0.6305, 1.182e-07, -0.7762, 0.6305, 1.182e-07, -0.7762, 0.6305, 1.182e-07, -0.7762, 0.4419, -0.4615, -0.7693, 0.4419, -0.4615, -0.7693, 0.4419, -0.4615, -0.7693, 0.4419, -0.4615, -0.7693, 4.762e-05, -0.6471, -0.7624, 4.762e-05, -0.6471, -0.7624, 4.762e-05, -0.6471, -0.7624, 4.762e-05, -0.6471, -0.7624, -0.442, -0.4617, -0.7691, -0.442, -0.4617, -0.7691, -0.442, -0.4617, -0.7691, -0.442, -0.4617, -0.7691, -0.6308, 4.401e-08, -0.776, -0.6308, 4.401e-08, -0.776, -0.6308, 4.401e-08, -0.776, -0.6308, 4.401e-08, -0.776, -0.442, 0.4617, -0.7691, -0.442, 0.4617, -0.7691, -0.442, 0.4617, -0.7691, -0.442, 0.4617, -0.7691, 4.762e-05, 0.6471, -0.7624, 4.762e-05, 0.6471, -0.7624, 4.762e-05, 0.6471, -0.7624, 4.762e-05, 0.6471, -0.7624, 0.4419, 0.4615, -0.7693, 0.4419, 0.4615, -0.7693, 0.4419, 0.4615, -0.7693, 0.4419, 0.4615, -0.7693])] * 3)])

# ---- objects
ob_screen = bpy.data.objects.new('Screen', me_mesh)
ob_body = bpy.data.objects.new('Body', me_mesh_001)

# ---- transforms, parenting, visibility, modifiers, constraints
ob_screen.location = (0.0, 0.0, 0.0)
ob_screen.rotation_euler = (1.571, -0.0, 0.0)
ob_screen.scale = (0.01, 0.01, 0.01)
ob_screen.color = (0.8, 0.8, 0.8, 1.0)
ob_body.location = (0.0, 0.0, 0.0)
ob_body.color = (0.8, 0.8, 0.8, 1.0)

# ---- collection membership
col_collection.objects.link(ob_screen)
col_collection.objects.link(ob_body)

# ---- scene / render settings (as saved in the file)
scene.frame_start = 1; scene.frame_end = 250; scene.frame_set(1)
scene.render.engine = 'BLENDER_EEVEE_NEXT'
scene.cycles.sampling_pattern = 'TABULATED_SOBOL'
scene.cycles.use_light_tree = False
scene.view_settings.view_transform = 'Filmic'
bpy.context.view_layer.update()

# ---- added for rendering (the .blend has no active camera and no usable light): camera, sun
cam_auto = bpy.data.cameras.new('AutoCamera')
cam_auto.lens = 50.0
cam_auto.sensor_width = 36.0
cam_auto.clip_end = 1000.0
ob_auto_camera = bpy.data.objects.new('AutoCamera', cam_auto)
scene.collection.objects.link(ob_auto_camera)
ob_auto_camera.location = (0.244396, -0.293275, 0.209659)
ob_auto_camera.rotation_euler = (1.09748, -7.21219e-08, 0.694738)
scene.camera = ob_auto_camera
light_auto_sun = bpy.data.lights.new('AutoSun', 'SUN')
light_auto_sun.energy = 3.0
light_auto_sun.angle = 0.0523599
ob_auto_sun = bpy.data.objects.new('AutoSun', light_auto_sun)
scene.collection.objects.link(ob_auto_sun)
ob_auto_sun.rotation_euler = (0.872665, 0.174533, 0.523599)
bpy.context.view_layer.update()
